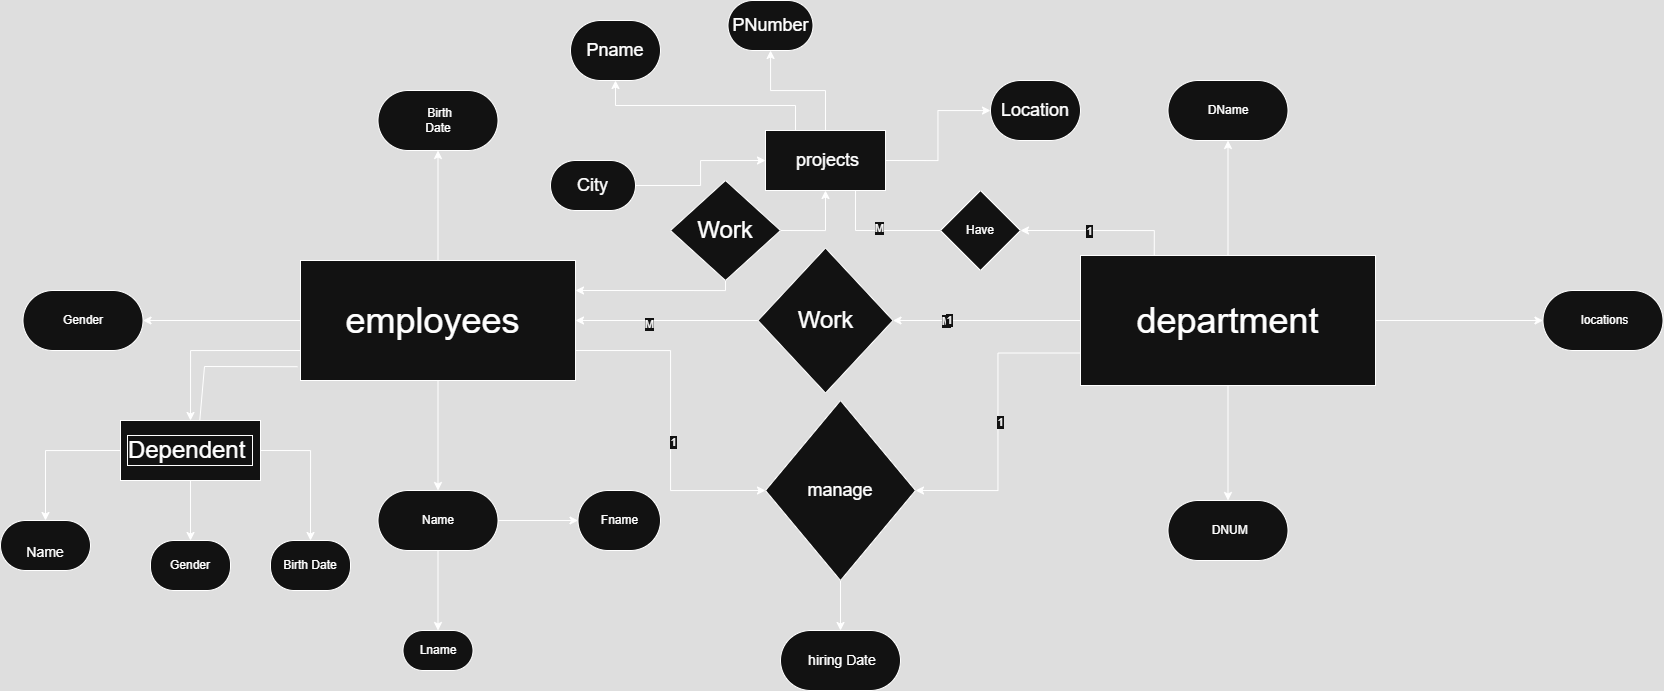

The diagram above was exported from draw.io. Its source (the exported page's mxGraphModel, read from the mxfile embedded in the PNG):
<mxGraphModel dx="2489" dy="925" grid="1" gridSize="10" guides="1" tooltips="1" connect="1" arrows="1" fold="1" page="1" pageScale="1" pageWidth="850" pageHeight="1100" math="0" shadow="0">
  <root>
    <mxCell id="0" />
    <mxCell id="1" parent="0" />
    <mxCell id="pTWJ46_d8seTO-u-COJ8-11" value="" style="edgeStyle=orthogonalEdgeStyle;rounded=0;orthogonalLoop=1;jettySize=auto;html=1;" edge="1" parent="1" source="pTWJ46_d8seTO-u-COJ8-2" target="pTWJ46_d8seTO-u-COJ8-10">
      <mxGeometry relative="1" as="geometry" />
    </mxCell>
    <mxCell id="pTWJ46_d8seTO-u-COJ8-13" value="" style="edgeStyle=orthogonalEdgeStyle;rounded=0;orthogonalLoop=1;jettySize=auto;html=1;" edge="1" parent="1" source="pTWJ46_d8seTO-u-COJ8-2" target="pTWJ46_d8seTO-u-COJ8-12">
      <mxGeometry relative="1" as="geometry" />
    </mxCell>
    <mxCell id="pTWJ46_d8seTO-u-COJ8-15" value="" style="edgeStyle=orthogonalEdgeStyle;rounded=0;orthogonalLoop=1;jettySize=auto;html=1;" edge="1" parent="1" source="pTWJ46_d8seTO-u-COJ8-2" target="pTWJ46_d8seTO-u-COJ8-14">
      <mxGeometry relative="1" as="geometry" />
    </mxCell>
    <mxCell id="pTWJ46_d8seTO-u-COJ8-55" style="edgeStyle=orthogonalEdgeStyle;rounded=0;orthogonalLoop=1;jettySize=auto;html=1;exitX=0;exitY=0.75;exitDx=0;exitDy=0;entryX=0.5;entryY=0;entryDx=0;entryDy=0;" edge="1" parent="1" source="pTWJ46_d8seTO-u-COJ8-2" target="pTWJ46_d8seTO-u-COJ8-54">
      <mxGeometry relative="1" as="geometry" />
    </mxCell>
    <mxCell id="pTWJ46_d8seTO-u-COJ8-73" style="edgeStyle=orthogonalEdgeStyle;rounded=0;orthogonalLoop=1;jettySize=auto;html=1;exitX=1;exitY=0.75;exitDx=0;exitDy=0;entryX=0;entryY=0.5;entryDx=0;entryDy=0;" edge="1" parent="1" source="pTWJ46_d8seTO-u-COJ8-2" target="pTWJ46_d8seTO-u-COJ8-66">
      <mxGeometry relative="1" as="geometry" />
    </mxCell>
    <mxCell id="pTWJ46_d8seTO-u-COJ8-82" value="1" style="edgeLabel;html=1;align=center;verticalAlign=middle;resizable=0;points=[];" vertex="1" connectable="0" parent="pTWJ46_d8seTO-u-COJ8-73">
      <mxGeometry x="0.1301" y="2" relative="1" as="geometry">
        <mxPoint y="1" as="offset" />
      </mxGeometry>
    </mxCell>
    <mxCell id="pTWJ46_d8seTO-u-COJ8-2" value="&lt;font style=&quot;font-size: 36px;&quot;&gt;employees&amp;nbsp;&lt;/font&gt;" style="whiteSpace=wrap;html=1;" vertex="1" parent="1">
      <mxGeometry x="-60" y="290" width="275" height="120" as="geometry" />
    </mxCell>
    <mxCell id="pTWJ46_d8seTO-u-COJ8-24" value="" style="edgeStyle=orthogonalEdgeStyle;rounded=0;orthogonalLoop=1;jettySize=auto;html=1;" edge="1" parent="1" source="pTWJ46_d8seTO-u-COJ8-4" target="pTWJ46_d8seTO-u-COJ8-23">
      <mxGeometry relative="1" as="geometry" />
    </mxCell>
    <mxCell id="pTWJ46_d8seTO-u-COJ8-26" value="" style="edgeStyle=orthogonalEdgeStyle;rounded=0;orthogonalLoop=1;jettySize=auto;html=1;" edge="1" parent="1" source="pTWJ46_d8seTO-u-COJ8-4" target="pTWJ46_d8seTO-u-COJ8-25">
      <mxGeometry relative="1" as="geometry" />
    </mxCell>
    <mxCell id="pTWJ46_d8seTO-u-COJ8-28" value="" style="edgeStyle=orthogonalEdgeStyle;rounded=0;orthogonalLoop=1;jettySize=auto;html=1;" edge="1" parent="1" source="pTWJ46_d8seTO-u-COJ8-4" target="pTWJ46_d8seTO-u-COJ8-27">
      <mxGeometry relative="1" as="geometry" />
    </mxCell>
    <mxCell id="pTWJ46_d8seTO-u-COJ8-74" style="edgeStyle=orthogonalEdgeStyle;rounded=0;orthogonalLoop=1;jettySize=auto;html=1;exitX=0;exitY=0.75;exitDx=0;exitDy=0;entryX=1;entryY=0.5;entryDx=0;entryDy=0;" edge="1" parent="1" source="pTWJ46_d8seTO-u-COJ8-4" target="pTWJ46_d8seTO-u-COJ8-66">
      <mxGeometry relative="1" as="geometry" />
    </mxCell>
    <mxCell id="pTWJ46_d8seTO-u-COJ8-93" value="1" style="edgeLabel;html=1;align=center;verticalAlign=middle;resizable=0;points=[];" vertex="1" connectable="0" parent="pTWJ46_d8seTO-u-COJ8-74">
      <mxGeometry x="0.0014" y="2" relative="1" as="geometry">
        <mxPoint as="offset" />
      </mxGeometry>
    </mxCell>
    <mxCell id="pTWJ46_d8seTO-u-COJ8-89" style="edgeStyle=orthogonalEdgeStyle;rounded=0;orthogonalLoop=1;jettySize=auto;html=1;exitX=0.25;exitY=0;exitDx=0;exitDy=0;entryX=1;entryY=0.5;entryDx=0;entryDy=0;" edge="1" parent="1" source="pTWJ46_d8seTO-u-COJ8-4" target="pTWJ46_d8seTO-u-COJ8-87">
      <mxGeometry relative="1" as="geometry" />
    </mxCell>
    <mxCell id="pTWJ46_d8seTO-u-COJ8-90" value="1" style="edgeLabel;html=1;align=center;verticalAlign=middle;resizable=0;points=[];" vertex="1" connectable="0" parent="pTWJ46_d8seTO-u-COJ8-89">
      <mxGeometry x="0.1352" relative="1" as="geometry">
        <mxPoint as="offset" />
      </mxGeometry>
    </mxCell>
    <mxCell id="pTWJ46_d8seTO-u-COJ8-4" value="&lt;font style=&quot;font-size: 36px;&quot;&gt;department&lt;/font&gt;" style="whiteSpace=wrap;html=1;" vertex="1" parent="1">
      <mxGeometry x="720" y="285" width="295" height="130" as="geometry" />
    </mxCell>
    <mxCell id="pTWJ46_d8seTO-u-COJ8-10" value="&amp;nbsp;Birth &lt;br/&gt;Date" style="rounded=1;whiteSpace=wrap;html=1;arcSize=50;" vertex="1" parent="1">
      <mxGeometry x="17.5" y="120" width="120" height="60" as="geometry" />
    </mxCell>
    <mxCell id="pTWJ46_d8seTO-u-COJ8-12" value="Gender" style="rounded=1;whiteSpace=wrap;html=1;arcSize=50;" vertex="1" parent="1">
      <mxGeometry x="-337.5" y="320" width="120" height="60" as="geometry" />
    </mxCell>
    <mxCell id="pTWJ46_d8seTO-u-COJ8-19" value="" style="edgeStyle=orthogonalEdgeStyle;rounded=0;orthogonalLoop=1;jettySize=auto;html=1;" edge="1" parent="1" source="pTWJ46_d8seTO-u-COJ8-14" target="pTWJ46_d8seTO-u-COJ8-18">
      <mxGeometry relative="1" as="geometry" />
    </mxCell>
    <mxCell id="pTWJ46_d8seTO-u-COJ8-22" value="" style="edgeStyle=orthogonalEdgeStyle;rounded=0;orthogonalLoop=1;jettySize=auto;html=1;" edge="1" parent="1" source="pTWJ46_d8seTO-u-COJ8-14" target="pTWJ46_d8seTO-u-COJ8-20">
      <mxGeometry relative="1" as="geometry" />
    </mxCell>
    <mxCell id="pTWJ46_d8seTO-u-COJ8-14" value="Name" style="rounded=1;whiteSpace=wrap;html=1;arcSize=50;" vertex="1" parent="1">
      <mxGeometry x="17.5" y="520" width="120" height="60" as="geometry" />
    </mxCell>
    <mxCell id="pTWJ46_d8seTO-u-COJ8-18" value="Fname" style="whiteSpace=wrap;html=1;rounded=1;arcSize=50;" vertex="1" parent="1">
      <mxGeometry x="217.5" y="520" width="82.5" height="60" as="geometry" />
    </mxCell>
    <mxCell id="pTWJ46_d8seTO-u-COJ8-20" value="Lname" style="rounded=1;whiteSpace=wrap;html=1;arcSize=50;" vertex="1" parent="1">
      <mxGeometry x="42.5" y="660" width="70" height="40" as="geometry" />
    </mxCell>
    <mxCell id="pTWJ46_d8seTO-u-COJ8-23" value="DName" style="rounded=1;whiteSpace=wrap;html=1;arcSize=50;" vertex="1" parent="1">
      <mxGeometry x="807.5" y="110" width="120" height="60" as="geometry" />
    </mxCell>
    <mxCell id="pTWJ46_d8seTO-u-COJ8-25" value="&amp;nbsp;DNUM" style="rounded=1;whiteSpace=wrap;html=1;arcSize=50;" vertex="1" parent="1">
      <mxGeometry x="807.5" y="530" width="120" height="60" as="geometry" />
    </mxCell>
    <mxCell id="pTWJ46_d8seTO-u-COJ8-27" value="&amp;nbsp;locations" style="rounded=1;whiteSpace=wrap;html=1;arcSize=50;" vertex="1" parent="1">
      <mxGeometry x="1182.5" y="320" width="120" height="60" as="geometry" />
    </mxCell>
    <mxCell id="pTWJ46_d8seTO-u-COJ8-41" value="" style="edgeStyle=orthogonalEdgeStyle;rounded=0;orthogonalLoop=1;jettySize=auto;html=1;exitX=0.25;exitY=0;exitDx=0;exitDy=0;entryX=0.5;entryY=1;entryDx=0;entryDy=0;" edge="1" source="pTWJ46_d8seTO-u-COJ8-50" target="pTWJ46_d8seTO-u-COJ8-46" parent="1">
      <mxGeometry relative="1" as="geometry" />
    </mxCell>
    <mxCell id="pTWJ46_d8seTO-u-COJ8-42" value="" style="edgeStyle=orthogonalEdgeStyle;rounded=0;orthogonalLoop=1;jettySize=auto;html=1;exitX=0.5;exitY=0;exitDx=0;exitDy=0;" edge="1" source="pTWJ46_d8seTO-u-COJ8-50" target="pTWJ46_d8seTO-u-COJ8-47" parent="1">
      <mxGeometry relative="1" as="geometry" />
    </mxCell>
    <mxCell id="pTWJ46_d8seTO-u-COJ8-43" value="" style="edgeStyle=orthogonalEdgeStyle;rounded=0;orthogonalLoop=1;jettySize=auto;html=1;exitX=1;exitY=0.5;exitDx=0;exitDy=0;" edge="1" source="pTWJ46_d8seTO-u-COJ8-50" target="pTWJ46_d8seTO-u-COJ8-48" parent="1">
      <mxGeometry relative="1" as="geometry" />
    </mxCell>
    <mxCell id="pTWJ46_d8seTO-u-COJ8-46" value="&lt;font style=&quot;font-size: 18px;&quot;&gt;Pname&lt;/font&gt;" style="whiteSpace=wrap;html=1;rounded=1;arcSize=50;" vertex="1" parent="1">
      <mxGeometry x="210" y="50" width="90" height="60" as="geometry" />
    </mxCell>
    <mxCell id="pTWJ46_d8seTO-u-COJ8-47" value="&lt;font style=&quot;font-size: 18px;&quot;&gt; PNumber&lt;/font&gt;" style="rounded=1;whiteSpace=wrap;html=1;arcSize=50;" vertex="1" parent="1">
      <mxGeometry x="367.5" y="30" width="85" height="50" as="geometry" />
    </mxCell>
    <mxCell id="pTWJ46_d8seTO-u-COJ8-48" value="&lt;font style=&quot;font-size: 18px;&quot;&gt; Location&lt;/font&gt;" style="rounded=1;whiteSpace=wrap;html=1;arcSize=50;" vertex="1" parent="1">
      <mxGeometry x="630" y="110" width="90" height="60" as="geometry" />
    </mxCell>
    <mxCell id="pTWJ46_d8seTO-u-COJ8-51" style="edgeStyle=orthogonalEdgeStyle;rounded=0;orthogonalLoop=1;jettySize=auto;html=1;entryX=0;entryY=0.5;entryDx=0;entryDy=0;" edge="1" parent="1" source="pTWJ46_d8seTO-u-COJ8-49" target="pTWJ46_d8seTO-u-COJ8-50">
      <mxGeometry relative="1" as="geometry" />
    </mxCell>
    <mxCell id="pTWJ46_d8seTO-u-COJ8-49" value="&lt;span style=&quot;font-size: 18px;&quot;&gt;City&lt;/span&gt;" style="rounded=1;whiteSpace=wrap;html=1;arcSize=50;" vertex="1" parent="1">
      <mxGeometry x="190" y="190" width="85" height="50" as="geometry" />
    </mxCell>
    <mxCell id="pTWJ46_d8seTO-u-COJ8-50" value="&lt;span style=&quot;font-size: 18px;&quot;&gt;&amp;nbsp;projects&lt;/span&gt;" style="rounded=0;whiteSpace=wrap;html=1;" vertex="1" parent="1">
      <mxGeometry x="405" y="160" width="120" height="60" as="geometry" />
    </mxCell>
    <mxCell id="pTWJ46_d8seTO-u-COJ8-56" style="edgeStyle=orthogonalEdgeStyle;rounded=0;orthogonalLoop=1;jettySize=auto;html=1;exitX=0;exitY=0.5;exitDx=0;exitDy=0;" edge="1" parent="1" source="pTWJ46_d8seTO-u-COJ8-54" target="pTWJ46_d8seTO-u-COJ8-57">
      <mxGeometry relative="1" as="geometry">
        <mxPoint x="-300" y="540" as="targetPoint" />
      </mxGeometry>
    </mxCell>
    <mxCell id="pTWJ46_d8seTO-u-COJ8-61" style="edgeStyle=orthogonalEdgeStyle;rounded=0;orthogonalLoop=1;jettySize=auto;html=1;exitX=0.5;exitY=1;exitDx=0;exitDy=0;" edge="1" parent="1" source="pTWJ46_d8seTO-u-COJ8-54" target="pTWJ46_d8seTO-u-COJ8-63">
      <mxGeometry relative="1" as="geometry">
        <mxPoint x="-170" y="560" as="targetPoint" />
      </mxGeometry>
    </mxCell>
    <mxCell id="pTWJ46_d8seTO-u-COJ8-65" style="edgeStyle=orthogonalEdgeStyle;rounded=0;orthogonalLoop=1;jettySize=auto;html=1;exitX=1;exitY=0.5;exitDx=0;exitDy=0;entryX=0.5;entryY=0;entryDx=0;entryDy=0;" edge="1" parent="1" source="pTWJ46_d8seTO-u-COJ8-54" target="pTWJ46_d8seTO-u-COJ8-64">
      <mxGeometry relative="1" as="geometry" />
    </mxCell>
    <mxCell id="pTWJ46_d8seTO-u-COJ8-54" value="&lt;font style=&quot;font-size: 24px;&quot;&gt;Dependent&amp;nbsp;&lt;/font&gt;" style="rounded=0;whiteSpace=wrap;html=1;labelBorderColor=default;" vertex="1" parent="1">
      <mxGeometry x="-240" y="450" width="140" height="60" as="geometry" />
    </mxCell>
    <mxCell id="pTWJ46_d8seTO-u-COJ8-57" value="&lt;br&gt;&lt;font style=&quot;font-size: 14px;&quot;&gt;Name&lt;br&gt;&lt;/font&gt;" style="rounded=1;whiteSpace=wrap;html=1;arcSize=50;" vertex="1" parent="1">
      <mxGeometry x="-360" y="550" width="90" height="50" as="geometry" />
    </mxCell>
    <mxCell id="pTWJ46_d8seTO-u-COJ8-63" value="Gender" style="rounded=1;whiteSpace=wrap;html=1;arcSize=47;" vertex="1" parent="1">
      <mxGeometry x="-210" y="570" width="80" height="50" as="geometry" />
    </mxCell>
    <mxCell id="pTWJ46_d8seTO-u-COJ8-64" value="Birth Date" style="rounded=1;whiteSpace=wrap;html=1;arcSize=47;" vertex="1" parent="1">
      <mxGeometry x="-90" y="570" width="80" height="50" as="geometry" />
    </mxCell>
    <mxCell id="pTWJ46_d8seTO-u-COJ8-77" value="" style="edgeStyle=orthogonalEdgeStyle;rounded=0;orthogonalLoop=1;jettySize=auto;html=1;" edge="1" parent="1" source="pTWJ46_d8seTO-u-COJ8-66" target="pTWJ46_d8seTO-u-COJ8-76">
      <mxGeometry relative="1" as="geometry" />
    </mxCell>
    <mxCell id="pTWJ46_d8seTO-u-COJ8-66" value="&lt;font style=&quot;font-size: 18px;&quot;&gt;manage&lt;/font&gt;" style="rhombus;whiteSpace=wrap;html=1;" vertex="1" parent="1">
      <mxGeometry x="405" y="430" width="150" height="180" as="geometry" />
    </mxCell>
    <mxCell id="pTWJ46_d8seTO-u-COJ8-76" value="&lt;font style=&quot;font-size: 14px;&quot;&gt;&amp;nbsp;hiring Date&lt;/font&gt;" style="rounded=1;whiteSpace=wrap;html=1;arcSize=50;" vertex="1" parent="1">
      <mxGeometry x="420" y="660" width="120" height="60" as="geometry" />
    </mxCell>
    <mxCell id="pTWJ46_d8seTO-u-COJ8-79" style="edgeStyle=orthogonalEdgeStyle;rounded=0;orthogonalLoop=1;jettySize=auto;html=1;exitX=0;exitY=0.5;exitDx=0;exitDy=0;entryX=1;entryY=0.5;entryDx=0;entryDy=0;" edge="1" parent="1" source="pTWJ46_d8seTO-u-COJ8-4" target="pTWJ46_d8seTO-u-COJ8-78">
      <mxGeometry relative="1" as="geometry" />
    </mxCell>
    <mxCell id="pTWJ46_d8seTO-u-COJ8-84" value="M" style="edgeLabel;html=1;align=center;verticalAlign=middle;resizable=0;points=[];" vertex="1" connectable="0" parent="pTWJ46_d8seTO-u-COJ8-79">
      <mxGeometry x="0.4271" relative="1" as="geometry">
        <mxPoint as="offset" />
      </mxGeometry>
    </mxCell>
    <mxCell id="pTWJ46_d8seTO-u-COJ8-92" value="1" style="edgeLabel;html=1;align=center;verticalAlign=middle;resizable=0;points=[];" vertex="1" connectable="0" parent="pTWJ46_d8seTO-u-COJ8-79">
      <mxGeometry x="0.4011" y="-1" relative="1" as="geometry">
        <mxPoint as="offset" />
      </mxGeometry>
    </mxCell>
    <mxCell id="pTWJ46_d8seTO-u-COJ8-80" style="edgeStyle=orthogonalEdgeStyle;rounded=0;orthogonalLoop=1;jettySize=auto;html=1;exitX=0;exitY=0.5;exitDx=0;exitDy=0;entryX=1;entryY=0.5;entryDx=0;entryDy=0;" edge="1" parent="1" source="pTWJ46_d8seTO-u-COJ8-78" target="pTWJ46_d8seTO-u-COJ8-2">
      <mxGeometry relative="1" as="geometry" />
    </mxCell>
    <mxCell id="pTWJ46_d8seTO-u-COJ8-85" value="M" style="edgeLabel;html=1;align=center;verticalAlign=middle;resizable=0;points=[];" vertex="1" connectable="0" parent="pTWJ46_d8seTO-u-COJ8-80">
      <mxGeometry x="0.2058" y="3" relative="1" as="geometry">
        <mxPoint x="1" as="offset" />
      </mxGeometry>
    </mxCell>
    <mxCell id="pTWJ46_d8seTO-u-COJ8-78" value="&lt;font style=&quot;font-size: 24px;&quot;&gt;Work&lt;/font&gt;" style="rhombus;whiteSpace=wrap;html=1;" vertex="1" parent="1">
      <mxGeometry x="397.5" y="277.5" width="135" height="145" as="geometry" />
    </mxCell>
    <mxCell id="pTWJ46_d8seTO-u-COJ8-83" value="" style="endArrow=none;html=1;rounded=0;entryX=-0.011;entryY=0.885;entryDx=0;entryDy=0;entryPerimeter=0;exitX=0.566;exitY=0.005;exitDx=0;exitDy=0;exitPerimeter=0;" edge="1" parent="1" source="pTWJ46_d8seTO-u-COJ8-54" target="pTWJ46_d8seTO-u-COJ8-2">
      <mxGeometry width="50" height="50" relative="1" as="geometry">
        <mxPoint x="420" y="430" as="sourcePoint" />
        <mxPoint x="470" y="380" as="targetPoint" />
        <Array as="points">
          <mxPoint x="-156" y="396" />
        </Array>
      </mxGeometry>
    </mxCell>
    <mxCell id="pTWJ46_d8seTO-u-COJ8-86" value="" style="endArrow=none;html=1;rounded=0;entryX=0.75;entryY=1;entryDx=0;entryDy=0;exitX=0;exitY=0.5;exitDx=0;exitDy=0;" edge="1" parent="1" source="pTWJ46_d8seTO-u-COJ8-87" target="pTWJ46_d8seTO-u-COJ8-50">
      <mxGeometry width="50" height="50" relative="1" as="geometry">
        <mxPoint x="420" y="430" as="sourcePoint" />
        <mxPoint x="470" y="380" as="targetPoint" />
        <Array as="points">
          <mxPoint x="495" y="260" />
        </Array>
      </mxGeometry>
    </mxCell>
    <mxCell id="pTWJ46_d8seTO-u-COJ8-91" value="M" style="edgeLabel;html=1;align=center;verticalAlign=middle;resizable=0;points=[];" vertex="1" connectable="0" parent="pTWJ46_d8seTO-u-COJ8-86">
      <mxGeometry x="-0.0278" y="-3" relative="1" as="geometry">
        <mxPoint as="offset" />
      </mxGeometry>
    </mxCell>
    <mxCell id="pTWJ46_d8seTO-u-COJ8-87" value="Have" style="rhombus;whiteSpace=wrap;html=1;" vertex="1" parent="1">
      <mxGeometry x="580" y="220" width="80" height="80" as="geometry" />
    </mxCell>
    <mxCell id="pTWJ46_d8seTO-u-COJ8-96" style="edgeStyle=orthogonalEdgeStyle;rounded=0;orthogonalLoop=1;jettySize=auto;html=1;exitX=1;exitY=0.5;exitDx=0;exitDy=0;entryX=0.5;entryY=1;entryDx=0;entryDy=0;" edge="1" parent="1" source="pTWJ46_d8seTO-u-COJ8-95" target="pTWJ46_d8seTO-u-COJ8-50">
      <mxGeometry relative="1" as="geometry" />
    </mxCell>
    <mxCell id="pTWJ46_d8seTO-u-COJ8-97" style="edgeStyle=orthogonalEdgeStyle;rounded=0;orthogonalLoop=1;jettySize=auto;html=1;exitX=0.5;exitY=1;exitDx=0;exitDy=0;entryX=1;entryY=0.25;entryDx=0;entryDy=0;" edge="1" parent="1" source="pTWJ46_d8seTO-u-COJ8-95" target="pTWJ46_d8seTO-u-COJ8-2">
      <mxGeometry relative="1" as="geometry">
        <Array as="points">
          <mxPoint x="365" y="320" />
        </Array>
      </mxGeometry>
    </mxCell>
    <mxCell id="pTWJ46_d8seTO-u-COJ8-95" value="&lt;font style=&quot;font-size: 24px;&quot;&gt;Work&lt;/font&gt;" style="rhombus;whiteSpace=wrap;html=1;" vertex="1" parent="1">
      <mxGeometry x="310" y="210" width="110" height="100" as="geometry" />
    </mxCell>
  </root>
</mxGraphModel>